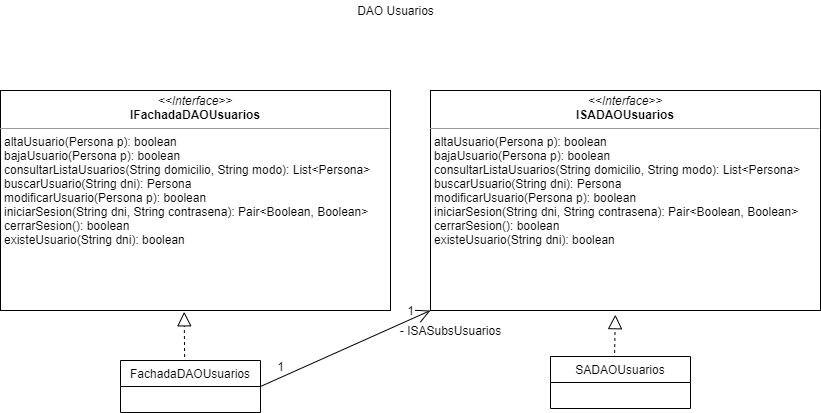

The diagram above was exported from draw.io. Its source (the exported page's mxGraphModel, read from the mxfile embedded in the PNG):
<mxGraphModel dx="1422" dy="705" grid="1" gridSize="10" guides="1" tooltips="1" connect="1" arrows="1" fold="1" page="1" pageScale="1" pageWidth="827" pageHeight="1169" math="0" shadow="0">
  <root>
    <mxCell id="0" />
    <mxCell id="1" parent="0" />
    <mxCell id="tXIN0jXn0XSxU-SP6RIi-1" value="DAO Usuarios" style="text;html=1;resizable=0;autosize=1;align=center;verticalAlign=middle;points=[];fillColor=none;strokeColor=none;rounded=0;" parent="1" vertex="1">
      <mxGeometry x="390" y="10" width="90" height="20" as="geometry" />
    </mxCell>
    <mxCell id="tXIN0jXn0XSxU-SP6RIi-3" value="&lt;p style=&quot;margin: 0px ; margin-top: 4px ; text-align: center&quot;&gt;&lt;i&gt;&amp;lt;&amp;lt;Interface&amp;gt;&amp;gt;&lt;/i&gt;&lt;br&gt;&lt;b&gt;IFachadaDAOUsuarios&lt;/b&gt;&lt;/p&gt;&lt;hr size=&quot;1&quot;&gt;&lt;p style=&quot;margin: 0px ; margin-left: 4px&quot;&gt;altaUsuario(Persona p&lt;span&gt;): boolean&lt;/span&gt;&lt;/p&gt;&lt;p style=&quot;margin: 0px ; margin-left: 4px&quot;&gt;bajaUsuario(Persona p): boolean&lt;/p&gt;&lt;p style=&quot;margin: 0px ; margin-left: 4px&quot;&gt;consultarListaUsuarios(String domicilio, String modo):&amp;nbsp;List&amp;lt;Persona&amp;gt;&lt;/p&gt;&lt;p style=&quot;margin: 0px ; margin-left: 4px&quot;&gt;buscarUsuario(String dni): Persona&lt;/p&gt;&lt;p style=&quot;margin: 0px ; margin-left: 4px&quot;&gt;modificarUsuario(Persona p): boolean&lt;/p&gt;&lt;p style=&quot;margin: 0px ; margin-left: 4px&quot;&gt;iniciarSesion(String dni, String contrasena):&amp;nbsp;Pair&amp;lt;Boolean, Boolean&amp;gt;&lt;/p&gt;&lt;p style=&quot;margin: 0px ; margin-left: 4px&quot;&gt;cerrarSesion(): boolean&lt;/p&gt;&lt;p style=&quot;margin: 0px ; margin-left: 4px&quot;&gt;existeUsuario(String dni): boolean&lt;/p&gt;" style="verticalAlign=top;align=left;overflow=fill;fontSize=12;fontFamily=Helvetica;html=1;" parent="1" vertex="1">
      <mxGeometry x="40" y="100" width="390" height="220" as="geometry" />
    </mxCell>
    <mxCell id="tXIN0jXn0XSxU-SP6RIi-4" value="&lt;p style=&quot;margin: 0px ; margin-top: 4px ; text-align: center&quot;&gt;&lt;i&gt;&amp;lt;&amp;lt;Interface&amp;gt;&amp;gt;&lt;/i&gt;&lt;br&gt;&lt;b&gt;ISADAOUsuarios&lt;/b&gt;&lt;/p&gt;&lt;hr size=&quot;1&quot;&gt;&lt;p style=&quot;margin: 0px 0px 0px 4px&quot;&gt;altaUsuario(Persona p): boolean&lt;/p&gt;&lt;p style=&quot;margin: 0px 0px 0px 4px&quot;&gt;bajaUsuario(Persona p): boolean&lt;/p&gt;&lt;p style=&quot;margin: 0px 0px 0px 4px&quot;&gt;consultarListaUsuarios(String domicilio, String modo):&amp;nbsp;List&amp;lt;Persona&amp;gt;&lt;/p&gt;&lt;p style=&quot;margin: 0px 0px 0px 4px&quot;&gt;buscarUsuario(String dni): Persona&lt;/p&gt;&lt;p style=&quot;margin: 0px 0px 0px 4px&quot;&gt;modificarUsuario(Persona p): boolean&lt;/p&gt;&lt;p style=&quot;margin: 0px 0px 0px 4px&quot;&gt;iniciarSesion(String dni, String contrasena):&amp;nbsp;Pair&amp;lt;Boolean, Boolean&amp;gt;&lt;/p&gt;&lt;p style=&quot;margin: 0px 0px 0px 4px&quot;&gt;cerrarSesion(): boolean&lt;/p&gt;&lt;p style=&quot;margin: 0px 0px 0px 4px&quot;&gt;existeUsuario(String dni): boolean&lt;/p&gt;" style="verticalAlign=top;align=left;overflow=fill;fontSize=12;fontFamily=Helvetica;html=1;" parent="1" vertex="1">
      <mxGeometry x="470" y="100" width="390" height="220" as="geometry" />
    </mxCell>
    <mxCell id="tXIN0jXn0XSxU-SP6RIi-9" value="FachadaDAOUsuarios" style="swimlane;fontStyle=0;childLayout=stackLayout;horizontal=1;startSize=26;fillColor=none;horizontalStack=0;resizeParent=1;resizeParentMax=0;resizeLast=0;collapsible=1;marginBottom=0;" parent="1" vertex="1">
      <mxGeometry x="160" y="370" width="140" height="52" as="geometry" />
    </mxCell>
    <mxCell id="tXIN0jXn0XSxU-SP6RIi-14" value="" style="endArrow=block;dashed=1;endFill=0;endSize=12;html=1;exitX=0.458;exitY=-0.067;exitDx=0;exitDy=0;exitPerimeter=0;entryX=0.471;entryY=1.006;entryDx=0;entryDy=0;entryPerimeter=0;" parent="1" source="tXIN0jXn0XSxU-SP6RIi-9" target="tXIN0jXn0XSxU-SP6RIi-3" edge="1">
      <mxGeometry width="160" relative="1" as="geometry">
        <mxPoint x="360" y="270" as="sourcePoint" />
        <mxPoint x="170" y="300" as="targetPoint" />
        <Array as="points" />
      </mxGeometry>
    </mxCell>
    <mxCell id="tXIN0jXn0XSxU-SP6RIi-15" value="SADAOUsuarios" style="swimlane;fontStyle=0;childLayout=stackLayout;horizontal=1;startSize=26;fillColor=none;horizontalStack=0;resizeParent=1;resizeParentMax=0;resizeLast=0;collapsible=1;marginBottom=0;" parent="1" vertex="1">
      <mxGeometry x="590" y="366" width="140" height="52" as="geometry" />
    </mxCell>
    <mxCell id="tXIN0jXn0XSxU-SP6RIi-16" value="" style="endArrow=block;dashed=1;endFill=0;endSize=12;html=1;exitX=0.458;exitY=-0.067;exitDx=0;exitDy=0;exitPerimeter=0;entryX=0.474;entryY=1.019;entryDx=0;entryDy=0;entryPerimeter=0;" parent="1" source="tXIN0jXn0XSxU-SP6RIi-15" target="tXIN0jXn0XSxU-SP6RIi-4" edge="1">
      <mxGeometry width="160" relative="1" as="geometry">
        <mxPoint x="800" y="262.86" as="sourcePoint" />
        <mxPoint x="640" y="280" as="targetPoint" />
      </mxGeometry>
    </mxCell>
    <mxCell id="tXIN0jXn0XSxU-SP6RIi-17" value="" style="endArrow=open;endFill=1;endSize=12;html=1;exitX=1;exitY=0.5;exitDx=0;exitDy=0;entryX=0;entryY=1;entryDx=0;entryDy=0;" parent="1" source="tXIN0jXn0XSxU-SP6RIi-9" target="tXIN0jXn0XSxU-SP6RIi-4" edge="1">
      <mxGeometry width="160" relative="1" as="geometry">
        <mxPoint x="360" y="290" as="sourcePoint" />
        <mxPoint x="520" y="290" as="targetPoint" />
        <Array as="points" />
      </mxGeometry>
    </mxCell>
    <mxCell id="tXIN0jXn0XSxU-SP6RIi-18" value="1" style="text;html=1;resizable=0;autosize=1;align=center;verticalAlign=middle;points=[];fillColor=none;strokeColor=none;rounded=0;" parent="1" vertex="1">
      <mxGeometry x="310" y="366" width="20" height="20" as="geometry" />
    </mxCell>
    <mxCell id="tXIN0jXn0XSxU-SP6RIi-19" value="1" style="text;html=1;resizable=0;autosize=1;align=center;verticalAlign=middle;points=[];fillColor=none;strokeColor=none;rounded=0;" parent="1" vertex="1">
      <mxGeometry x="440" y="310" width="20" height="20" as="geometry" />
    </mxCell>
    <mxCell id="tXIN0jXn0XSxU-SP6RIi-20" value="- ISASubsUsuarios" style="text;html=1;resizable=0;autosize=1;align=center;verticalAlign=middle;points=[];fillColor=none;strokeColor=none;rounded=0;" parent="1" vertex="1">
      <mxGeometry x="430" y="330" width="120" height="20" as="geometry" />
    </mxCell>
  </root>
</mxGraphModel>